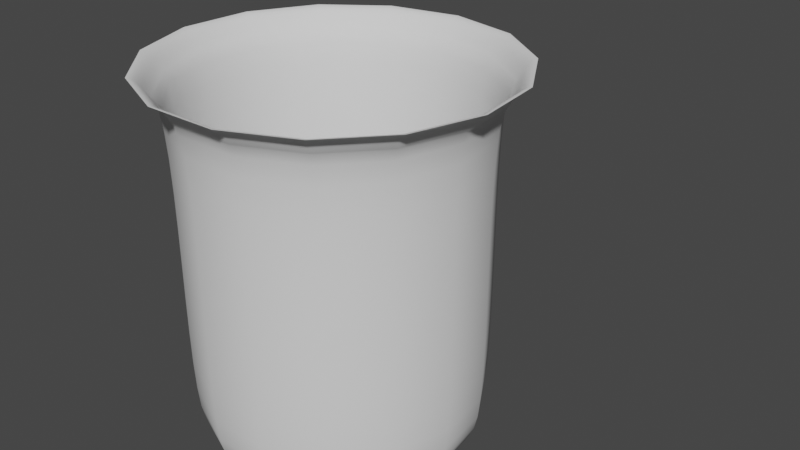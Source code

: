 # Source: Becher.blend  (saved by Blender 3.3.6; exported with 4.5.12 LTS)
import bpy
from mathutils import Matrix  # noqa: F401  (used for matrix-valued properties, if any)

bpy.ops.wm.read_factory_settings(use_empty=True)
scene = bpy.context.scene
scene.name = 'Scene'

# ---- collections
col_collection = bpy.data.collections.new('Collection'); scene.collection.children.link(col_collection)

# ---- world
world_world = bpy.data.worlds.new('World'); scene.world = world_world
world_world.use_nodes = True; world_world.node_tree.nodes.clear()
_N = world_world.node_tree.nodes; _L = world_world.node_tree.links
n0 = _N.new('ShaderNodeOutputWorld'); n0.name = 'World Output'; n0.location = (300, 300)
n1 = _N.new('ShaderNodeBackground'); n1.name = 'Background'; n1.location = (10, 300)
n1.inputs[0].default_value = (0.05088, 0.05088, 0.05088, 1.0)
_L.new(n1.outputs[0], n0.inputs[0])
n0.is_active_output = True
world_world.color = (0.05088, 0.05088, 0.05088)
world_world.use_sun_shadow = False
world_world.sun_shadow_jitter_overblur = 0.0

# ---- curves / text
cu_beziercurve = bpy.data.curves.new('BezierCurve', 'CURVE')
cu_beziercurve.dimensions = '3D'
_sp = cu_beziercurve.splines.new('BEZIER'); _sp.bezier_points.add(3)
_sp.bezier_points.foreach_set('co', [-4.555e-16, 2.051, 2.0, -4.029e-16, 1.814, 1.761, 0.0, 1.6, -2.1, -9.691e-18, 0.0, -2.5])
_sp.bezier_points.foreach_set('handle_left', [-4.787e-16, 2.156, 2.0, -5.274e-16, 1.881, 1.842, -4.039e-17, 1.782, -1.661, -1.27e-16, 1.3, -2.5])
_sp.bezier_points.foreach_set('handle_right', [-4.323e-16, 1.947, 2.0, -2.647e-23, 1.6, 1.5, 4.49e-17, 1.398, -2.588, 3.8e-17, -0.5284, -2.5])
for _p, _l, _r in zip(_sp.bezier_points, ['ALIGNED', 'ALIGNED', 'ALIGNED', 'ALIGNED'], ['ALIGNED', 'ALIGNED', 'ALIGNED', 'ALIGNED']): _p.handle_left_type = _l; _p.handle_right_type = _r
_sp.order_u = 0
_sp.order_v = 0
cu_beziercurve.use_path = True
cu_beziercurve.bevel_profile.use_clip = True
cu_beziercurve.fill_mode = 'FULL'

# ---- objects
ob_empty = bpy.data.objects.new('Empty', None)
ob_beziercurve = bpy.data.objects.new('BezierCurve', cu_beziercurve)

# ---- transforms, parenting, visibility, modifiers, constraints
ob_empty.location = (0.0, 0.0, 0.0)
ob_empty.rotation_euler = (1.571, -0.0, 1.571)
ob_empty.empty_display_type = 'IMAGE'
ob_empty.empty_display_size = 5.0
ob_beziercurve.location = (0.0, 0.0, 0.0)
_m = ob_beziercurve.modifiers.new('Screw', 'SCREW')
_m.steps = 15
_m.render_steps = 15

# ---- collection membership
col_collection.objects.link(ob_empty)
col_collection.objects.link(ob_beziercurve)

# ---- scene / render settings (as saved in the file)
scene.frame_start = 1; scene.frame_end = 250; scene.frame_set(1)
scene.render.engine = 'BLENDER_EEVEE_NEXT'
scene.cycles.sampling_pattern = 'TABULATED_SOBOL'
scene.cycles.use_light_tree = False
scene.view_settings.view_transform = 'Filmic'
bpy.context.view_layer.update()

# ---- added for rendering (the .blend has no active camera and no usable light): camera, sun
cam_auto = bpy.data.cameras.new('AutoCamera')
cam_auto.lens = 50.0
cam_auto.sensor_width = 36.0
cam_auto.clip_end = 1000.0
ob_auto_camera = bpy.data.objects.new('AutoCamera', cam_auto)
scene.collection.objects.link(ob_auto_camera)
ob_auto_camera.location = (7.32406, -7.76324, 5.60925)
ob_auto_camera.rotation_euler = (1.09748, -7.21219e-08, 0.694738)
scene.camera = ob_auto_camera
light_auto_sun = bpy.data.lights.new('AutoSun', 'SUN')
light_auto_sun.energy = 3.0
light_auto_sun.angle = 0.0523599
ob_auto_sun = bpy.data.objects.new('AutoSun', light_auto_sun)
scene.collection.objects.link(ob_auto_sun)
ob_auto_sun.rotation_euler = (0.872665, 0.174533, 0.523599)
bpy.context.view_layer.update()
